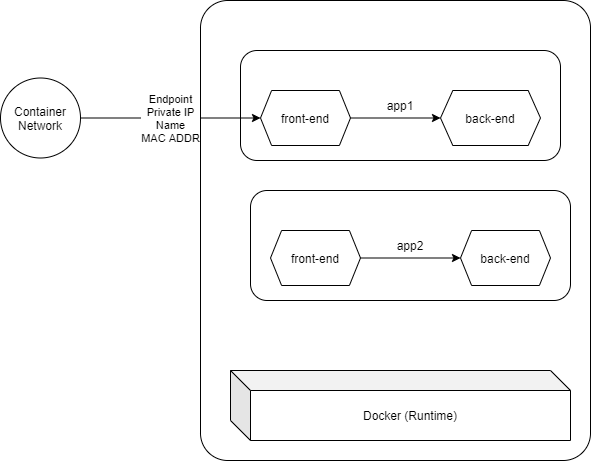

The diagram above was exported from draw.io. Its source (the exported page's mxGraphModel, read from the mxfile embedded in the PNG):
<mxGraphModel dx="1024" dy="584" grid="1" gridSize="10" guides="1" tooltips="1" connect="1" arrows="1" fold="1" page="1" pageScale="1" pageWidth="1169" pageHeight="827" math="0" shadow="0">
  <root>
    <mxCell id="PgQ7sbT28QL-j4iMoNsm-0" />
    <mxCell id="PgQ7sbT28QL-j4iMoNsm-1" parent="PgQ7sbT28QL-j4iMoNsm-0" />
    <mxCell id="PgQ7sbT28QL-j4iMoNsm-2" value="" style="rounded=1;whiteSpace=wrap;html=1;arcSize=7;" parent="PgQ7sbT28QL-j4iMoNsm-1" vertex="1">
      <mxGeometry x="230" y="60" width="390" height="460" as="geometry" />
    </mxCell>
    <mxCell id="PgQ7sbT28QL-j4iMoNsm-3" value="Docker (Runtime)" style="shape=cube;whiteSpace=wrap;html=1;boundedLbl=1;backgroundOutline=1;darkOpacity=0.05;darkOpacity2=0.1;" parent="PgQ7sbT28QL-j4iMoNsm-1" vertex="1">
      <mxGeometry x="260" y="430" width="340" height="70" as="geometry" />
    </mxCell>
    <mxCell id="PgQ7sbT28QL-j4iMoNsm-4" value="app1" style="rounded=1;whiteSpace=wrap;html=1;" parent="PgQ7sbT28QL-j4iMoNsm-1" vertex="1">
      <mxGeometry x="270" y="110" width="320" height="110" as="geometry" />
    </mxCell>
    <mxCell id="PgQ7sbT28QL-j4iMoNsm-10" style="edgeStyle=orthogonalEdgeStyle;rounded=0;orthogonalLoop=1;jettySize=auto;html=1;" parent="PgQ7sbT28QL-j4iMoNsm-1" source="PgQ7sbT28QL-j4iMoNsm-5" target="PgQ7sbT28QL-j4iMoNsm-6" edge="1">
      <mxGeometry relative="1" as="geometry" />
    </mxCell>
    <mxCell id="PgQ7sbT28QL-j4iMoNsm-5" value="front-end" style="shape=hexagon;perimeter=hexagonPerimeter2;whiteSpace=wrap;html=1;size=0.123333740234375;" parent="PgQ7sbT28QL-j4iMoNsm-1" vertex="1">
      <mxGeometry x="290" y="150" width="90" height="55" as="geometry" />
    </mxCell>
    <mxCell id="PgQ7sbT28QL-j4iMoNsm-6" value="back-end" style="shape=hexagon;perimeter=hexagonPerimeter2;whiteSpace=wrap;html=1;size=0.123333740234375;" parent="PgQ7sbT28QL-j4iMoNsm-1" vertex="1">
      <mxGeometry x="470" y="150" width="100" height="55" as="geometry" />
    </mxCell>
    <mxCell id="PgQ7sbT28QL-j4iMoNsm-7" value="app2" style="rounded=1;whiteSpace=wrap;html=1;" parent="PgQ7sbT28QL-j4iMoNsm-1" vertex="1">
      <mxGeometry x="280" y="250" width="320" height="110" as="geometry" />
    </mxCell>
    <mxCell id="PgQ7sbT28QL-j4iMoNsm-11" style="edgeStyle=orthogonalEdgeStyle;rounded=0;orthogonalLoop=1;jettySize=auto;html=1;" parent="PgQ7sbT28QL-j4iMoNsm-1" source="PgQ7sbT28QL-j4iMoNsm-8" target="PgQ7sbT28QL-j4iMoNsm-9" edge="1">
      <mxGeometry relative="1" as="geometry" />
    </mxCell>
    <mxCell id="PgQ7sbT28QL-j4iMoNsm-8" value="front-end" style="shape=hexagon;perimeter=hexagonPerimeter2;whiteSpace=wrap;html=1;size=0.123333740234375;" parent="PgQ7sbT28QL-j4iMoNsm-1" vertex="1">
      <mxGeometry x="300" y="290" width="90" height="55" as="geometry" />
    </mxCell>
    <mxCell id="PgQ7sbT28QL-j4iMoNsm-9" value="back-end" style="shape=hexagon;perimeter=hexagonPerimeter2;whiteSpace=wrap;html=1;size=0.123333740234375;" parent="PgQ7sbT28QL-j4iMoNsm-1" vertex="1">
      <mxGeometry x="490" y="290" width="90" height="55" as="geometry" />
    </mxCell>
    <mxCell id="PgQ7sbT28QL-j4iMoNsm-13" value="Endpoint&lt;br&gt;Private IP&lt;br&gt;Name&lt;br&gt;MAC ADDR" style="edgeStyle=orthogonalEdgeStyle;rounded=0;orthogonalLoop=1;jettySize=auto;html=1;" parent="PgQ7sbT28QL-j4iMoNsm-1" source="PgQ7sbT28QL-j4iMoNsm-12" target="PgQ7sbT28QL-j4iMoNsm-5" edge="1">
      <mxGeometry relative="1" as="geometry" />
    </mxCell>
    <mxCell id="PgQ7sbT28QL-j4iMoNsm-12" value="Container Network" style="ellipse;whiteSpace=wrap;html=1;aspect=fixed;" parent="PgQ7sbT28QL-j4iMoNsm-1" vertex="1">
      <mxGeometry x="30" y="137.5" width="80" height="80" as="geometry" />
    </mxCell>
  </root>
</mxGraphModel>